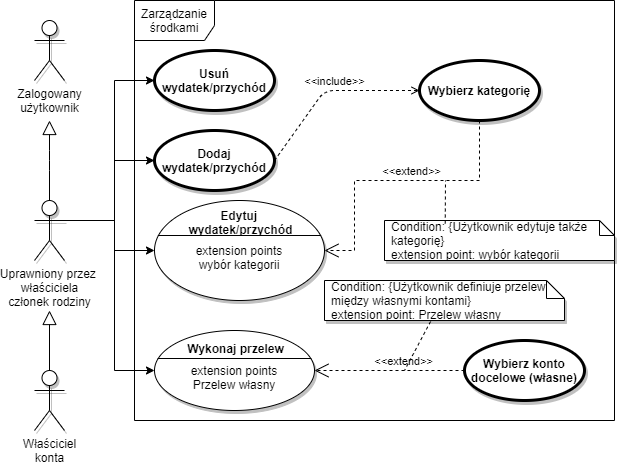

The diagram above was exported from draw.io. Its source (the exported page's mxGraphModel, read from the mxfile embedded in the PNG):
<mxGraphModel dx="998" dy="548" grid="1" gridSize="10" guides="1" tooltips="1" connect="1" arrows="1" fold="1" page="1" pageScale="1" pageWidth="827" pageHeight="1169" math="0" shadow="0">
  <root>
    <mxCell id="n9cTmIBMok6sNHHqJ6_a-0" />
    <mxCell id="n9cTmIBMok6sNHHqJ6_a-1" parent="n9cTmIBMok6sNHHqJ6_a-0" />
    <UserObject label="Zarządzanie środkami" id="BN3Fs5cdBDgCacGgPCYl-0">
      <mxCell style="shape=umlFrame;whiteSpace=wrap;html=1;width=80;height=40;direction=east;" vertex="1" parent="n9cTmIBMok6sNHHqJ6_a-1">
        <mxGeometry x="180" y="520" width="480" height="420" as="geometry" />
      </mxCell>
    </UserObject>
    <mxCell id="9yrYUlyvzprJZDwP1IcG-1" style="edgeStyle=orthogonalEdgeStyle;rounded=0;orthogonalLoop=1;jettySize=auto;html=1;exitX=0.5;exitY=0.5;exitDx=0;exitDy=0;exitPerimeter=0;entryX=0;entryY=0.5;entryDx=0;entryDy=0;" edge="1" parent="n9cTmIBMok6sNHHqJ6_a-1" source="BN3Fs5cdBDgCacGgPCYl-1" target="5yypWFizOM70_nNyjhTF-0">
      <mxGeometry relative="1" as="geometry">
        <Array as="points">
          <mxPoint x="160" y="740" />
          <mxPoint x="160" y="600" />
        </Array>
      </mxGeometry>
    </mxCell>
    <mxCell id="9yrYUlyvzprJZDwP1IcG-6" style="edgeStyle=orthogonalEdgeStyle;rounded=0;orthogonalLoop=1;jettySize=auto;html=1;exitX=0.5;exitY=0.5;exitDx=0;exitDy=0;exitPerimeter=0;entryX=0;entryY=0.5;entryDx=0;entryDy=0;entryPerimeter=0;" edge="1" parent="n9cTmIBMok6sNHHqJ6_a-1" source="BN3Fs5cdBDgCacGgPCYl-1" target="6vPW02bfLtebD61H_M9s-7">
      <mxGeometry relative="1" as="geometry">
        <mxPoint x="280" y="740" as="targetPoint" />
        <Array as="points">
          <mxPoint x="160" y="740" />
          <mxPoint x="160" y="770" />
        </Array>
      </mxGeometry>
    </mxCell>
    <mxCell id="9yrYUlyvzprJZDwP1IcG-8" style="edgeStyle=orthogonalEdgeStyle;rounded=0;orthogonalLoop=1;jettySize=auto;html=1;exitX=0.5;exitY=0.5;exitDx=0;exitDy=0;exitPerimeter=0;entryX=0;entryY=0.5;entryDx=0;entryDy=0;" edge="1" parent="n9cTmIBMok6sNHHqJ6_a-1" source="BN3Fs5cdBDgCacGgPCYl-1" target="5yypWFizOM70_nNyjhTF-1">
      <mxGeometry relative="1" as="geometry">
        <mxPoint x="130" y="660" as="targetPoint" />
        <Array as="points">
          <mxPoint x="160" y="740" />
          <mxPoint x="160" y="680" />
        </Array>
      </mxGeometry>
    </mxCell>
    <mxCell id="9yrYUlyvzprJZDwP1IcG-12" style="edgeStyle=orthogonalEdgeStyle;rounded=0;orthogonalLoop=1;jettySize=auto;html=1;exitX=0.5;exitY=0.5;exitDx=0;exitDy=0;exitPerimeter=0;entryX=0;entryY=0.5;entryDx=0;entryDy=0;entryPerimeter=0;" edge="1" parent="n9cTmIBMok6sNHHqJ6_a-1" source="BN3Fs5cdBDgCacGgPCYl-1" target="NqbQNYlRhzXJnAuMpXqu-3">
      <mxGeometry relative="1" as="geometry">
        <Array as="points">
          <mxPoint x="160" y="740" />
          <mxPoint x="160" y="890" />
        </Array>
      </mxGeometry>
    </mxCell>
    <mxCell id="BN3Fs5cdBDgCacGgPCYl-1" value="Uprawniony przez &lt;br&gt;właściciela&lt;br&gt;członek rodziny" style="shape=umlActor;html=1;verticalLabelPosition=bottom;verticalAlign=top;align=center;shadow=1;" vertex="1" parent="n9cTmIBMok6sNHHqJ6_a-1">
      <mxGeometry x="80" y="720" width="30" height="60" as="geometry" />
    </mxCell>
    <mxCell id="5yypWFizOM70_nNyjhTF-0" value="Usuń wydatek/przychód" style="shape=ellipse;html=1;strokeWidth=3;fontStyle=1;whiteSpace=wrap;align=center;perimeter=ellipsePerimeter;shadow=1;" vertex="1" parent="n9cTmIBMok6sNHHqJ6_a-1">
      <mxGeometry x="200" y="570" width="120" height="60" as="geometry" />
    </mxCell>
    <mxCell id="5yypWFizOM70_nNyjhTF-1" value="Dodaj wydatek/przychód" style="shape=ellipse;html=1;strokeWidth=3;fontStyle=1;whiteSpace=wrap;align=center;perimeter=ellipsePerimeter;shadow=1;" vertex="1" parent="n9cTmIBMok6sNHHqJ6_a-1">
      <mxGeometry x="200" y="650" width="120" height="60" as="geometry" />
    </mxCell>
    <mxCell id="NqbQNYlRhzXJnAuMpXqu-2" value="Wybierz konto docelowe (własne)" style="shape=ellipse;html=1;strokeWidth=3;fontStyle=1;whiteSpace=wrap;align=center;perimeter=ellipsePerimeter;shadow=1;" vertex="1" parent="n9cTmIBMok6sNHHqJ6_a-1">
      <mxGeometry x="510" y="860" width="120" height="60" as="geometry" />
    </mxCell>
    <mxCell id="NqbQNYlRhzXJnAuMpXqu-3" value="&lt;br&gt;extension points&lt;br&gt;Przelew własny" style="html=1;shape=mxgraph.sysml.useCaseExtPt;whiteSpace=wrap;align=center;shadow=1;" vertex="1" parent="n9cTmIBMok6sNHHqJ6_a-1">
      <mxGeometry x="200" y="850" width="160" height="80" as="geometry" />
    </mxCell>
    <mxCell id="NqbQNYlRhzXJnAuMpXqu-4" value="Wykonaj przelew" style="resizable=0;html=1;verticalAlign=middle;align=center;labelBackgroundColor=none;fontStyle=1;" connectable="0" vertex="1" parent="NqbQNYlRhzXJnAuMpXqu-3">
      <mxGeometry x="80" y="17" as="geometry" />
    </mxCell>
    <mxCell id="NqbQNYlRhzXJnAuMpXqu-5" value="Condition: {Użytkownik definiuje przelew między własnymi kontami}&lt;br&gt;extension point: Przelew własny" style="shape=note;size=18;spacingLeft=5;align=left;whiteSpace=wrap;shadow=1;html=1;" vertex="1" parent="n9cTmIBMok6sNHHqJ6_a-1">
      <mxGeometry x="370" y="800" width="240" height="40" as="geometry" />
    </mxCell>
    <mxCell id="NqbQNYlRhzXJnAuMpXqu-6" value="&amp;lt;&amp;lt;extend&amp;gt;&amp;gt;" style="align=right;html=1;verticalAlign=bottom;rounded=0;labelBackgroundColor=none;endArrow=open;endSize=12;dashed=1;exitX=0;exitY=0.5;exitDx=0;exitDy=0;" edge="1" parent="n9cTmIBMok6sNHHqJ6_a-1" source="NqbQNYlRhzXJnAuMpXqu-2" target="NqbQNYlRhzXJnAuMpXqu-3">
      <mxGeometry x="-0.6" relative="1" as="geometry">
        <mxPoint x="370" y="930" as="targetPoint" />
        <mxPoint x="520" y="930" as="sourcePoint" />
        <mxPoint as="offset" />
      </mxGeometry>
    </mxCell>
    <mxCell id="NqbQNYlRhzXJnAuMpXqu-7" value="" style="edgeStyle=none;html=1;endArrow=none;rounded=0;labelBackgroundColor=none;dashed=1;exitX=0.442;exitY=1.025;exitDx=0;exitDy=0;exitPerimeter=0;" edge="1" source="NqbQNYlRhzXJnAuMpXqu-5" parent="n9cTmIBMok6sNHHqJ6_a-1">
      <mxGeometry relative="1" as="geometry">
        <mxPoint x="450" y="890" as="targetPoint" />
        <mxPoint x="470" y="830" as="sourcePoint" />
      </mxGeometry>
    </mxCell>
    <mxCell id="9yrYUlyvzprJZDwP1IcG-13" value="Wybierz kategorię" style="shape=ellipse;html=1;strokeWidth=3;fontStyle=1;whiteSpace=wrap;align=center;perimeter=ellipsePerimeter;shadow=1;" vertex="1" parent="n9cTmIBMok6sNHHqJ6_a-1">
      <mxGeometry x="465" y="580" width="120" height="60" as="geometry" />
    </mxCell>
    <mxCell id="9yrYUlyvzprJZDwP1IcG-17" value="&amp;lt;&amp;lt;include&amp;gt;&amp;gt;" style="edgeStyle=none;html=1;endArrow=open;verticalAlign=bottom;dashed=1;labelBackgroundColor=none;exitX=1;exitY=0.5;exitDx=0;exitDy=0;entryX=0;entryY=0.5;entryDx=0;entryDy=0;" edge="1" parent="n9cTmIBMok6sNHHqJ6_a-1" source="5yypWFizOM70_nNyjhTF-1" target="9yrYUlyvzprJZDwP1IcG-13">
      <mxGeometry x="-0.0496" y="-10" width="160" relative="1" as="geometry">
        <mxPoint x="60" y="980" as="sourcePoint" />
        <mxPoint x="220" y="980" as="targetPoint" />
        <Array as="points">
          <mxPoint x="370" y="610" />
        </Array>
        <mxPoint x="10" y="-10" as="offset" />
      </mxGeometry>
    </mxCell>
    <mxCell id="aOuk_PNn5xBTtSgxeNEb-0" value="Zalogowany&lt;br&gt;użytkownik" style="shape=umlActor;html=1;verticalLabelPosition=bottom;verticalAlign=top;align=center;shadow=1;" vertex="1" parent="n9cTmIBMok6sNHHqJ6_a-1">
      <mxGeometry x="80" y="540" width="30" height="60" as="geometry" />
    </mxCell>
    <mxCell id="aOuk_PNn5xBTtSgxeNEb-5" value="" style="edgeStyle=none;html=1;endArrow=block;endFill=0;endSize=12;verticalAlign=bottom;exitX=0.5;exitY=0;exitDx=0;exitDy=0;exitPerimeter=0;" edge="1" parent="n9cTmIBMok6sNHHqJ6_a-1" source="BN3Fs5cdBDgCacGgPCYl-1">
      <mxGeometry width="160" relative="1" as="geometry">
        <mxPoint x="30" y="720" as="sourcePoint" />
        <mxPoint x="95" y="640" as="targetPoint" />
        <Array as="points">
          <mxPoint x="95" y="680" />
        </Array>
      </mxGeometry>
    </mxCell>
    <mxCell id="6vPW02bfLtebD61H_M9s-0" value="Właściciel&lt;br&gt;konta" style="shape=umlActor;html=1;verticalLabelPosition=bottom;verticalAlign=top;align=center;shadow=1;" vertex="1" parent="n9cTmIBMok6sNHHqJ6_a-1">
      <mxGeometry x="80" y="890" width="30" height="60" as="geometry" />
    </mxCell>
    <mxCell id="6vPW02bfLtebD61H_M9s-1" value="" style="edgeStyle=none;html=1;endArrow=block;endFill=0;endSize=12;verticalAlign=bottom;exitX=0.5;exitY=0;exitDx=0;exitDy=0;exitPerimeter=0;" edge="1" parent="n9cTmIBMok6sNHHqJ6_a-1" source="6vPW02bfLtebD61H_M9s-0">
      <mxGeometry width="160" relative="1" as="geometry">
        <mxPoint y="1000" as="sourcePoint" />
        <mxPoint x="95" y="830" as="targetPoint" />
        <Array as="points" />
      </mxGeometry>
    </mxCell>
    <mxCell id="6vPW02bfLtebD61H_M9s-7" value="&lt;br&gt;extension points&lt;br&gt;wybór kategorii" style="html=1;shape=mxgraph.sysml.useCaseExtPt;whiteSpace=wrap;align=center;shadow=1;" vertex="1" parent="n9cTmIBMok6sNHHqJ6_a-1">
      <mxGeometry x="200" y="720" width="170" height="100" as="geometry" />
    </mxCell>
    <mxCell id="6vPW02bfLtebD61H_M9s-8" value="Edytuj &lt;br&gt;wydatek/przychód" style="resizable=0;html=1;verticalAlign=middle;align=center;labelBackgroundColor=none;fontStyle=1;" connectable="0" vertex="1" parent="6vPW02bfLtebD61H_M9s-7">
      <mxGeometry x="85" y="21.25" as="geometry" />
    </mxCell>
    <mxCell id="6vPW02bfLtebD61H_M9s-12" value="Condition: {Użytkownik edytuje także kategorię}&lt;br&gt;extension point: wybór kategorii" style="shape=note;size=15;spacingLeft=5;align=left;whiteSpace=wrap;shadow=1;html=1;" vertex="1" parent="n9cTmIBMok6sNHHqJ6_a-1">
      <mxGeometry x="430" y="740" width="230" height="40" as="geometry" />
    </mxCell>
    <mxCell id="6vPW02bfLtebD61H_M9s-13" value="&amp;lt;&amp;lt;extend&amp;gt;&amp;gt;" style="align=right;html=1;verticalAlign=bottom;rounded=0;labelBackgroundColor=none;endArrow=open;endSize=12;dashed=1;entryX=1;entryY=0.5;entryDx=0;entryDy=0;entryPerimeter=0;exitX=0.5;exitY=1;exitDx=0;exitDy=0;" edge="1" parent="n9cTmIBMok6sNHHqJ6_a-1" source="9yrYUlyvzprJZDwP1IcG-13" target="6vPW02bfLtebD61H_M9s-7">
      <mxGeometry x="-0.5662" y="-35" relative="1" as="geometry">
        <mxPoint x="390" y="769" as="targetPoint" />
        <mxPoint x="550" y="770" as="sourcePoint" />
        <Array as="points">
          <mxPoint x="525" y="700" />
          <mxPoint x="400" y="700" />
          <mxPoint x="400" y="770" />
        </Array>
        <mxPoint x="-35" y="35" as="offset" />
      </mxGeometry>
    </mxCell>
    <mxCell id="6vPW02bfLtebD61H_M9s-14" value="" style="edgeStyle=none;html=1;endArrow=none;rounded=0;labelBackgroundColor=none;dashed=1;exitX=0.264;exitY=0.075;exitDx=0;exitDy=0;exitPerimeter=0;" edge="1" source="6vPW02bfLtebD61H_M9s-12" parent="n9cTmIBMok6sNHHqJ6_a-1">
      <mxGeometry relative="1" as="geometry">
        <mxPoint x="491" y="700" as="targetPoint" />
      </mxGeometry>
    </mxCell>
  </root>
</mxGraphModel>